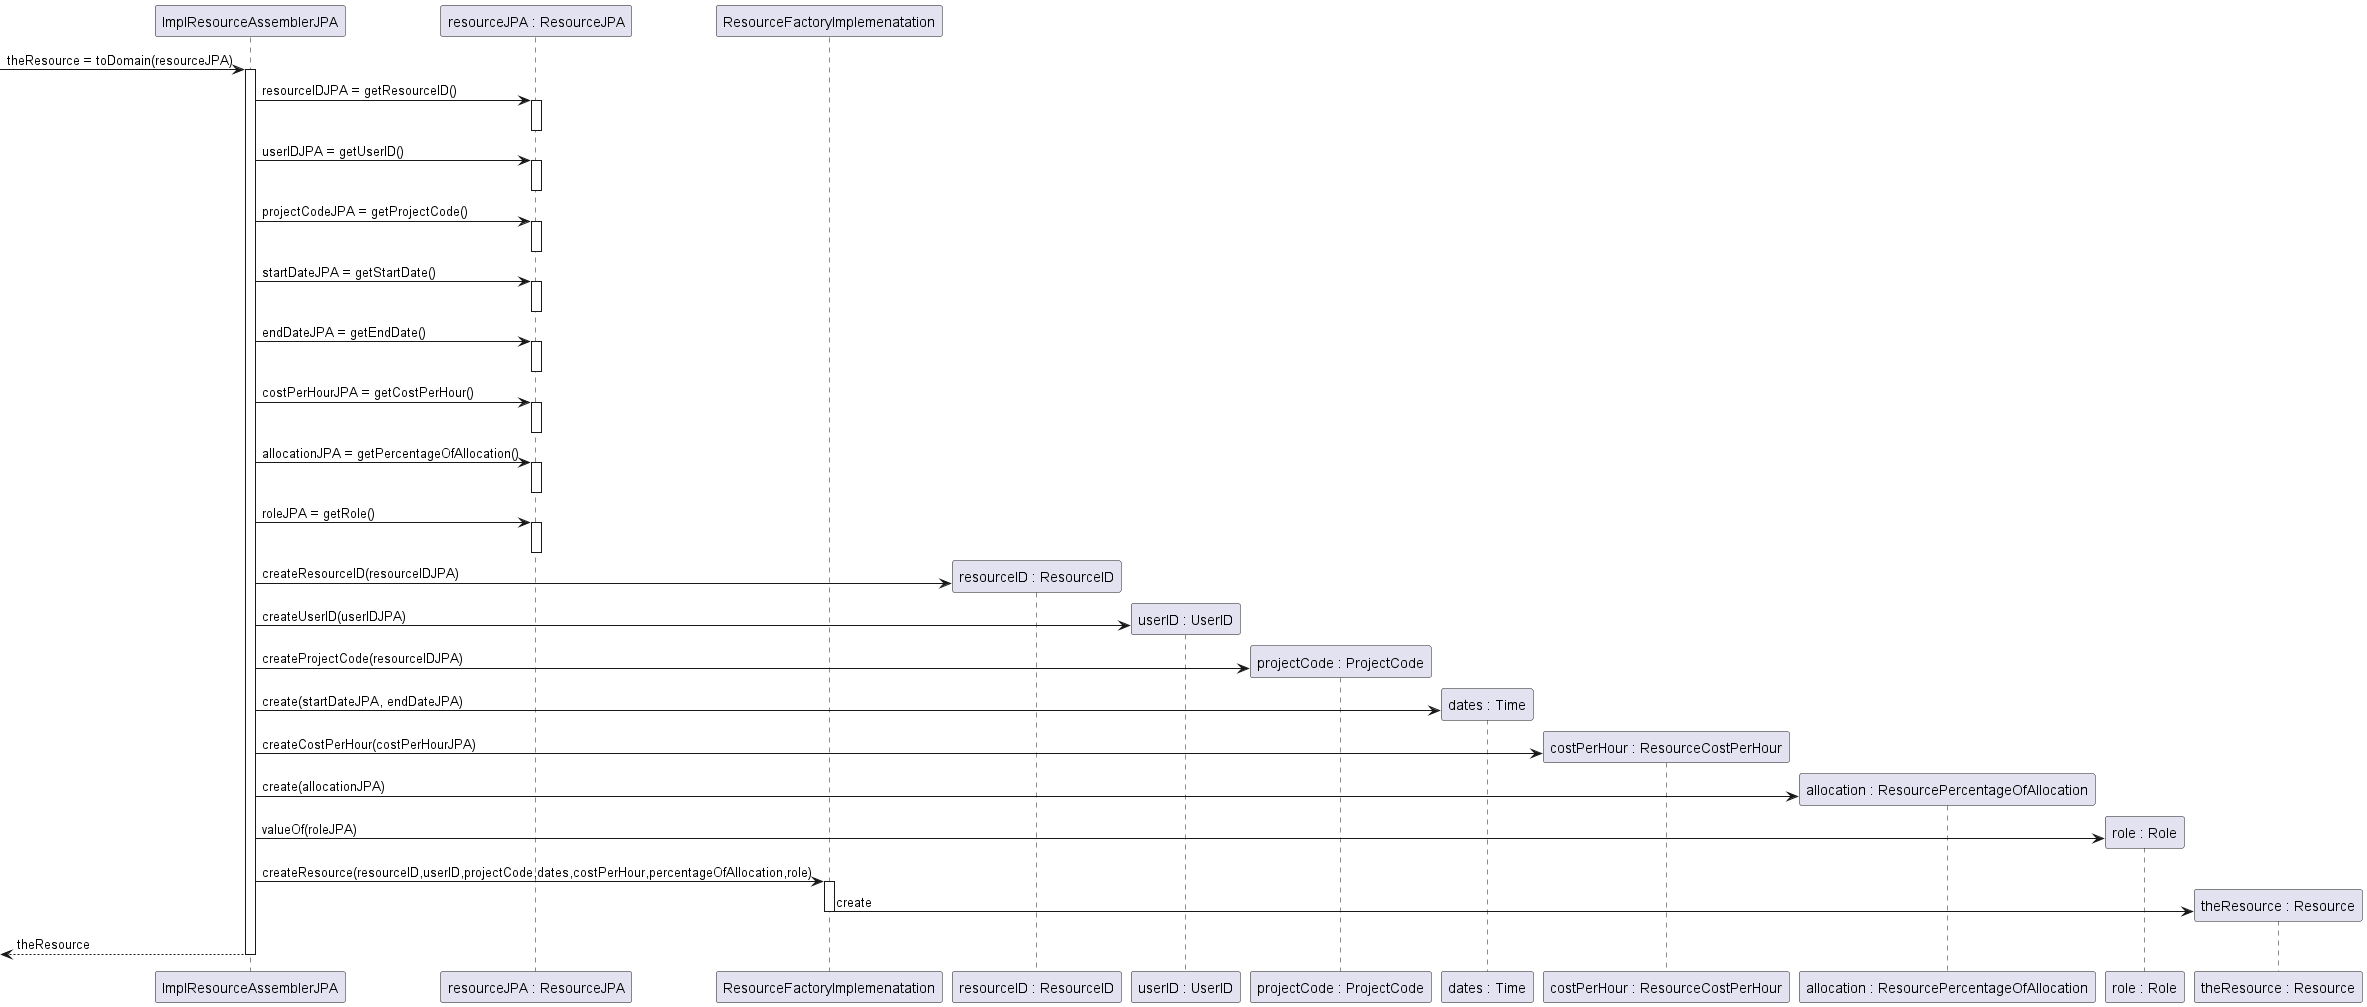

The diagram above was rendered by PlantUML. Its source (embedded in the PNG):
@startuml

participant "ImplResourceAssemblerJPA" as resourceAssemblerJPA
participant "resourceJPA : ResourceJPA" as resourceJPA
participant "ResourceFactoryImplemenatation" as resourceFactory

-> resourceAssemblerJPA : theResource = toDomain(resourceJPA)
activate resourceAssemblerJPA
resourceAssemblerJPA -> resourceJPA : resourceIDJPA = getResourceID()
activate resourceJPA
deactivate resourceJPA
resourceAssemblerJPA -> resourceJPA : userIDJPA = getUserID()
activate resourceJPA
deactivate resourceJPA
resourceAssemblerJPA -> resourceJPA : projectCodeJPA = getProjectCode()
activate resourceJPA
deactivate resourceJPA
resourceAssemblerJPA -> resourceJPA : startDateJPA = getStartDate()
activate resourceJPA
deactivate resourceJPA
resourceAssemblerJPA -> resourceJPA : endDateJPA = getEndDate()
activate resourceJPA
deactivate resourceJPA
resourceAssemblerJPA -> resourceJPA : costPerHourJPA = getCostPerHour()
activate resourceJPA
deactivate resourceJPA
resourceAssemblerJPA -> resourceJPA : allocationJPA = getPercentageOfAllocation()
activate resourceJPA
deactivate resourceJPA
resourceAssemblerJPA -> resourceJPA : roleJPA = getRole()
activate resourceJPA
deactivate resourceJPA

create participant "resourceID : ResourceID" as resourceID
resourceAssemblerJPA -> resourceID : createResourceID(resourceIDJPA)

create participant "userID : UserID" as userID
resourceAssemblerJPA -> userID : createUserID(userIDJPA)

create participant "projectCode : ProjectCode" as projectCode
resourceAssemblerJPA -> projectCode : createProjectCode(resourceIDJPA)

create participant "dates : Time" as dates
resourceAssemblerJPA -> dates : create(startDateJPA, endDateJPA)

create participant "costPerHour : ResourceCostPerHour" as costPerHour
resourceAssemblerJPA -> costPerHour : createCostPerHour(costPerHourJPA)

create participant "allocation : ResourcePercentageOfAllocation" as percentageOfAllocation
resourceAssemblerJPA -> percentageOfAllocation : create(allocationJPA)

create participant "role : Role" as role
resourceAssemblerJPA -> role : valueOf(roleJPA)

resourceAssemblerJPA -> resourceFactory : createResource(resourceID,userID,projectCode,dates,costPerHour,percentageOfAllocation,role)
activate resourceFactory

create participant "theResource : Resource" as resource
resourceFactory -> resource : create

deactivate resourceFactory
<--resourceAssemblerJPA : theResource
deactivate resourceAssemblerJPA



@enduml